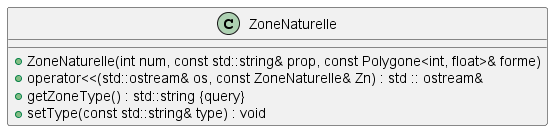

The diagram above was rendered by PlantUML. Its source (embedded in the PNG):
@startuml





/' Objects '/

class ZoneNaturelle {
	+ZoneNaturelle(int num, const std::string& prop, const Polygone<int, float>& forme)
	+operator<<(std::ostream& os, const ZoneNaturelle& Zn) : std :: ostream&
	+getZoneType() : std::string {query}
	+setType(const std::string& type) : void
}





/' Inheritance relationships '/




/' Aggregation relationships '/





/' Nested objects '/



@enduml